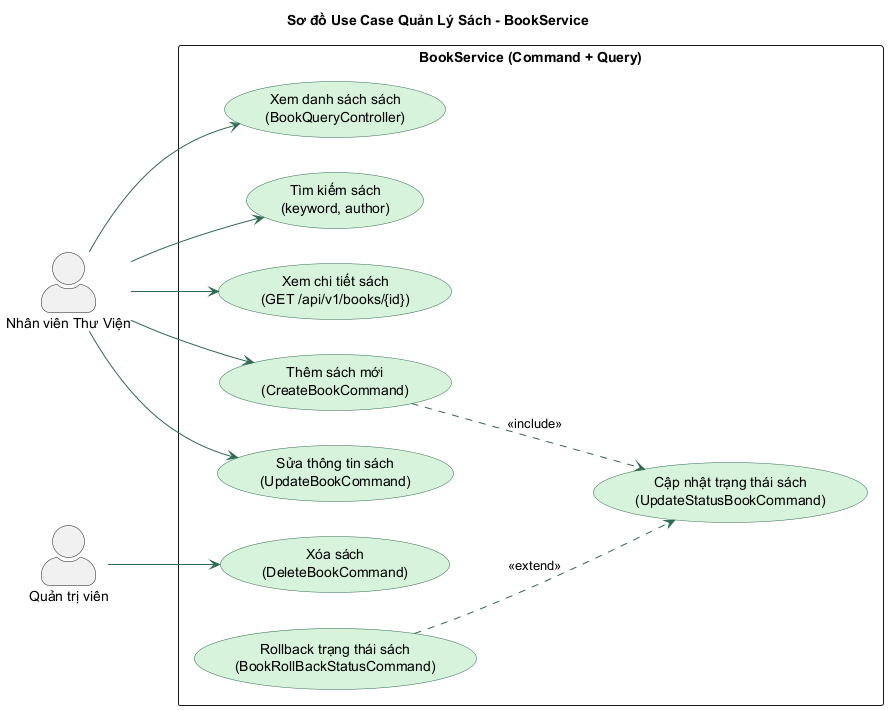

The diagram above was rendered by PlantUML. Its source (embedded in the PNG):
@startuml
skinparam backgroundColor white
skinparam actorStyle awesome
skinparam ArrowColor #2d6a4f
skinparam usecase {
  BackgroundColor #d8f3dc
  BorderColor #2d6a4f
}
left to right direction
title Sơ đồ Use Case Quản Lý Sách - BookService

actor "Nhân viên Thư Viện" as staff
actor "Quản trị viên" as admin

rectangle "BookService (Command + Query)" {
  usecase "Xem danh sách sách\n(BookQueryController)" as UC_LIST
  usecase "Tìm kiếm sách\n(keyword, author)" as UC_SEARCH
  usecase "Xem chi tiết sách\n(GET /api/v1/books/{id})" as UC_DETAIL

  usecase "Thêm sách mới\n(CreateBookCommand)" as UC_CREATE
  usecase "Sửa thông tin sách\n(UpdateBookCommand)" as UC_UPDATE
  usecase "Xóa sách\n(DeleteBookCommand)" as UC_DELETE

  usecase "Cập nhật trạng thái sách\n(UpdateStatusBookCommand)" as UC_STATUS
  usecase "Rollback trạng thái sách\n(BookRollBackStatusCommand)" as UC_ROLLBACK
}

staff --> UC_LIST
staff --> UC_SEARCH
staff --> UC_DETAIL
staff --> UC_CREATE
staff --> UC_UPDATE
admin --> UC_DELETE

UC_CREATE ..> UC_STATUS : <<include>>
UC_ROLLBACK ..> UC_STATUS : <<extend>>
@enduml